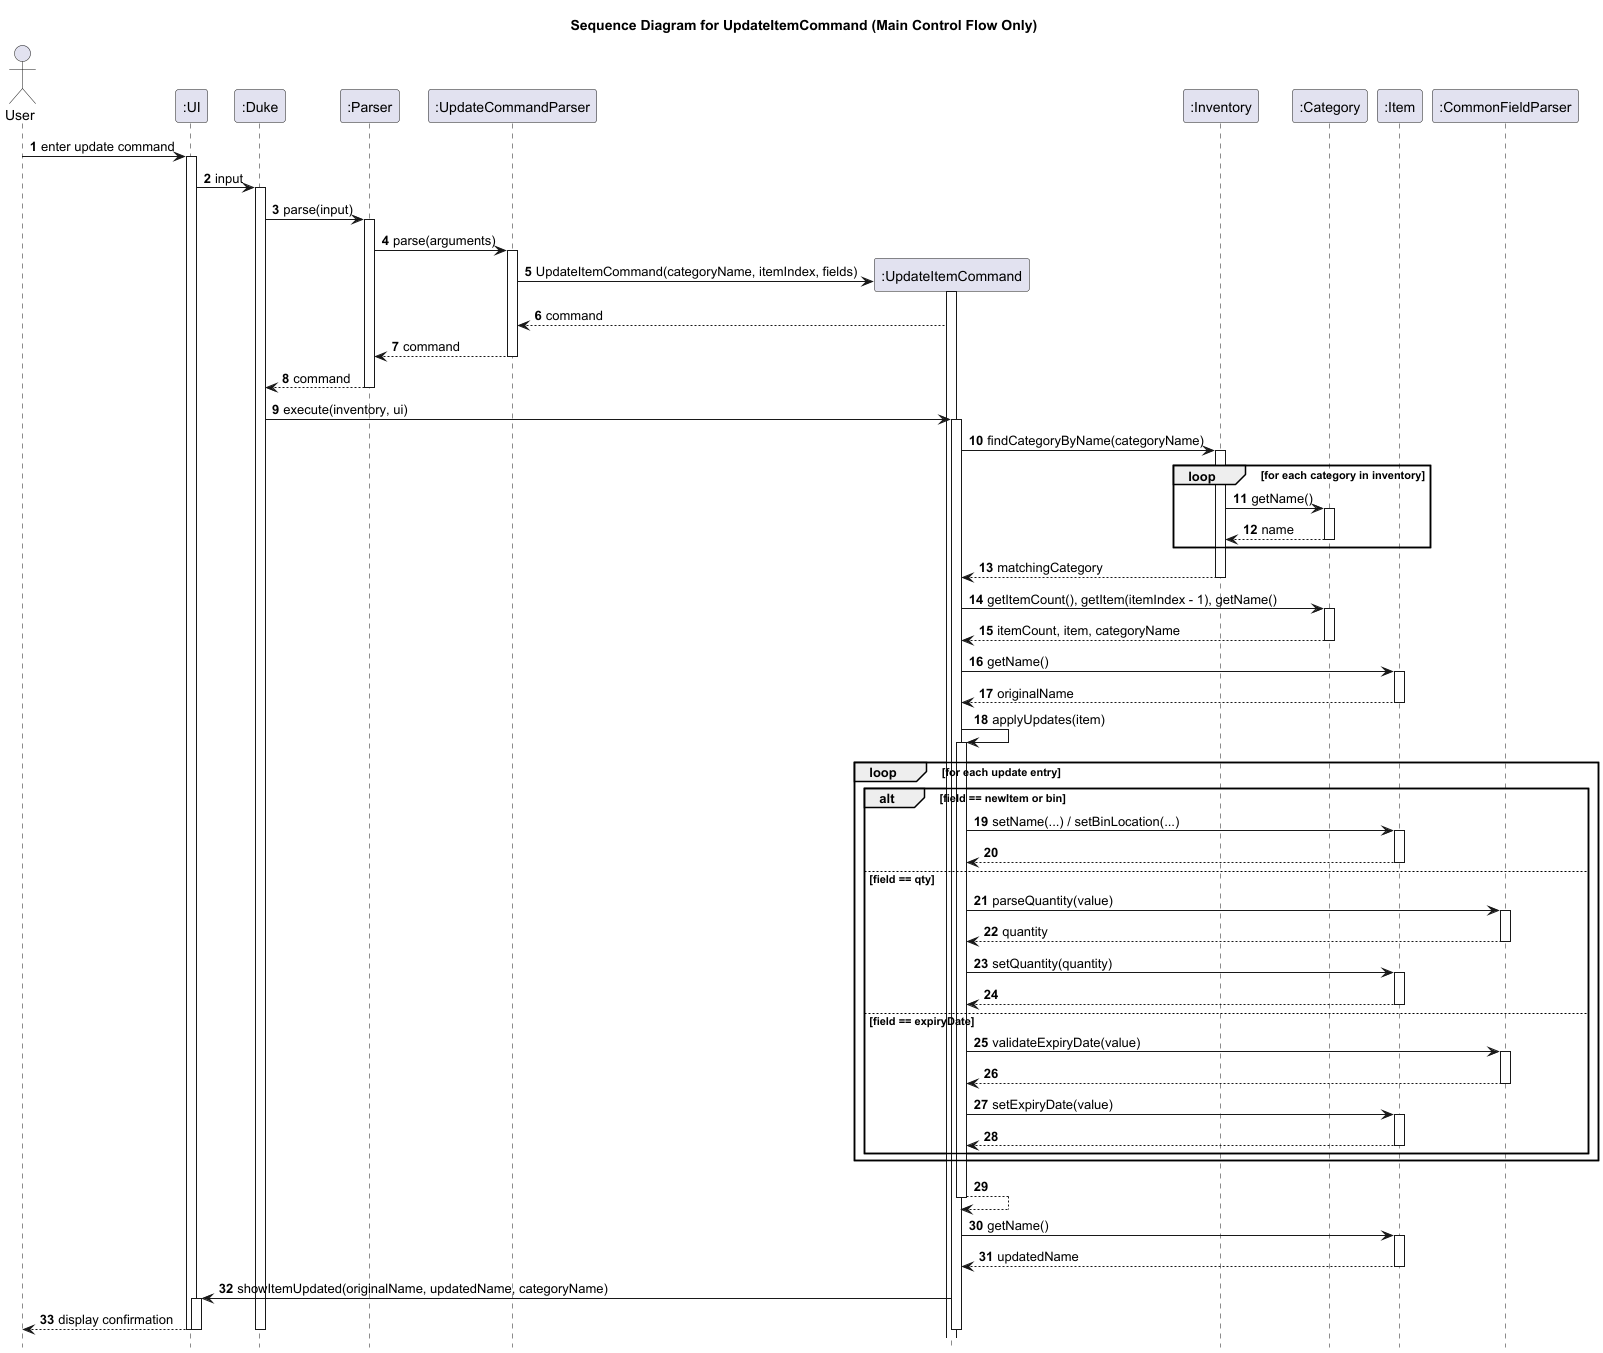

The diagram above was rendered by PlantUML. Its source (embedded in the PNG):
@startuml
title Sequence Diagram for UpdateItemCommand (Main Control Flow Only)

autonumber
hide footbox

actor User
participant ":UI" as UI
participant ":Duke" as Duke
participant ":Parser" as Parser
participant ":UpdateCommandParser" as UpdateCommandParser
participant ":UpdateItemCommand" as UpdateItemCommand
participant ":Inventory" as Inventory
participant ":Category" as Category
participant ":Item" as Item
participant ":CommonFieldParser" as CommonFieldParser

User -> UI: enter update command
activate UI
UI -> Duke: input
activate Duke
Duke -> Parser: parse(input)
activate Parser

Parser -> UpdateCommandParser: parse(arguments)
activate UpdateCommandParser
create UpdateItemCommand
UpdateCommandParser -> UpdateItemCommand: UpdateItemCommand(categoryName, itemIndex, fields)
activate UpdateItemCommand
UpdateItemCommand --> UpdateCommandParser: command
UpdateCommandParser --> Parser: command
deactivate UpdateCommandParser
Parser --> Duke: command
deactivate Parser

Duke -> UpdateItemCommand: execute(inventory, ui)
activate UpdateItemCommand
UpdateItemCommand -> Inventory: findCategoryByName(categoryName)
activate Inventory
loop for each category in inventory
    Inventory -> Category: getName()
    activate Category
    Category --> Inventory: name
    deactivate Category
end
Inventory --> UpdateItemCommand: matchingCategory
deactivate Inventory

UpdateItemCommand -> Category: getItemCount(), getItem(itemIndex - 1), getName()
activate Category
Category --> UpdateItemCommand: itemCount, item, categoryName
deactivate Category

UpdateItemCommand -> Item: getName()
activate Item
Item --> UpdateItemCommand: originalName
deactivate Item

UpdateItemCommand -> UpdateItemCommand: applyUpdates(item)
activate UpdateItemCommand
loop for each update entry
    alt field == newItem or bin
        UpdateItemCommand -> Item: setName(...) / setBinLocation(...)
        activate Item
        Item --> UpdateItemCommand
        deactivate Item
    else field == qty
        UpdateItemCommand -> CommonFieldParser: parseQuantity(value)
        activate CommonFieldParser
        CommonFieldParser --> UpdateItemCommand: quantity
        deactivate CommonFieldParser
        UpdateItemCommand -> Item: setQuantity(quantity)
        activate Item
        Item --> UpdateItemCommand
        deactivate Item
    else field == expiryDate
        UpdateItemCommand -> CommonFieldParser: validateExpiryDate(value)
        activate CommonFieldParser
        CommonFieldParser --> UpdateItemCommand
        deactivate CommonFieldParser
        UpdateItemCommand -> Item: setExpiryDate(value)
        activate Item
        Item --> UpdateItemCommand
        deactivate Item
    end
end
UpdateItemCommand --> UpdateItemCommand
deactivate UpdateItemCommand

UpdateItemCommand -> Item: getName()
activate Item
Item --> UpdateItemCommand: updatedName
deactivate Item

UpdateItemCommand -> UI: showItemUpdated(originalName, updatedName, categoryName)
activate UI
UI --> User: display confirmation
deactivate UI

deactivate UpdateItemCommand
deactivate Duke
deactivate UI
@enduml